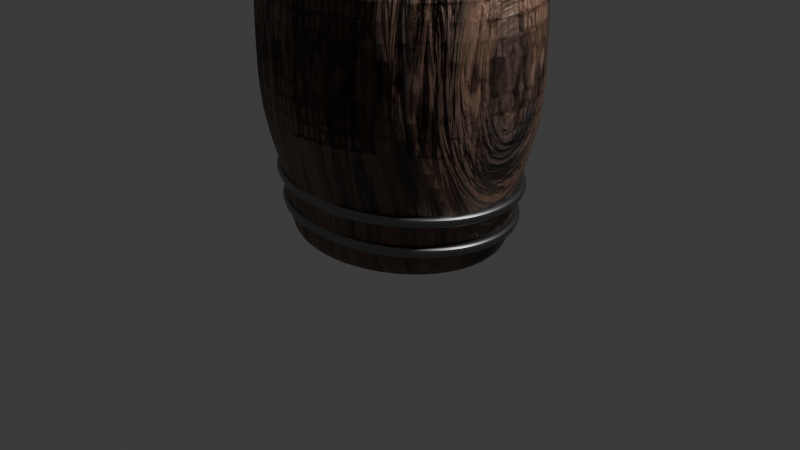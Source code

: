 # Source: Barrels.blend  (saved by Blender 4.2.66; exported with 4.5.12 LTS)
import bpy
from mathutils import Matrix  # noqa: F401  (used for matrix-valued properties, if any)

bpy.ops.wm.read_factory_settings(use_empty=True)
scene = bpy.context.scene
scene.name = 'Scene'

# ---- collections
col_collection = bpy.data.collections.new('Collection'); scene.collection.children.link(col_collection)

# ---- materials (node trees are filled in below, after node groups)
mat_material_002 = bpy.data.materials.new('Material.002')
mat_material_003 = bpy.data.materials.new('Material.003')

# ---- node groups
ng_smooth_by_angle = bpy.data.node_groups.new('Smooth by Angle', 'GeometryNodeTree')
_s = ng_smooth_by_angle.interface.new_socket(name='Mesh', in_out='OUTPUT', socket_type='NodeSocketGeometry')
_s = ng_smooth_by_angle.interface.new_socket(name='Mesh', in_out='INPUT', socket_type='NodeSocketGeometry')
_s = ng_smooth_by_angle.interface.new_socket(name='Angle', in_out='INPUT', socket_type='NodeSocketFloat')
_s.subtype = 'ANGLE'
_s.default_value = 0.5236
_s.min_value = 0.0
_s.max_value = 3.142
_s.description = 'Maximum face angle for smooth edges'
_s = ng_smooth_by_angle.interface.new_socket(name='Ignore Sharpness', in_out='INPUT', socket_type='NodeSocketBool')
_s.force_non_field = True
ng_smooth_by_angle.description = 'Set the sharpness of mesh edges based on the angle between the neighboring faces'
ng_smooth_by_angle.is_modifier = True
_N = ng_smooth_by_angle.nodes; _L = ng_smooth_by_angle.links
n0 = _N.new('GeometryNodeSetShadeSmooth'); n0.name = 'Set Shade Smooth'; n0.location = (120, -80)
n0.domain = 'EDGE'
n1 = _N.new('GeometryNodeSetShadeSmooth'); n1.name = 'Set Shade Smooth.001'; n1.location = (300, -80)
n2 = _N.new('NodeGroupOutput'); n2.name = 'Group Output'; n2.location = (480, -80)
n3 = _N.new('GeometryNodeInputMeshEdgeAngle'); n3.name = 'Edge Angle'; n3.location = (-440, -240)
n4 = _N.new('NodeGroupInput'); n4.name = 'Group Input'; n4.location = (-80, -80)
n5 = _N.new('GeometryNodeInputEdgeSmooth'); n5.name = 'Is Edge Smooth'; n5.location = (-260, -120)
n6 = _N.new('GeometryNodeInputShadeSmooth'); n6.name = 'Is Shade Smooth'; n6.location = (-440, -397)
n7 = _N.new('FunctionNodeCompare'); n7.name = 'Compare'; n7.location = (-260, -260)
n7.operation = 'LESS_EQUAL'
n7.inputs[6].default_value = (0.0, 0.0, 0.0, 0.0)
n7.inputs[7].default_value = (0.0, 0.0, 0.0, 0.0)
n8 = _N.new('FunctionNodeBooleanMath'); n8.name = 'Boolean Math.001'; n8.location = (-80, -260)
n9 = _N.new('NodeGroupInput'); n9.name = 'Group Input.001'; n9.location = (-440, -329)
n10 = _N.new('NodeGroupInput'); n10.name = 'Group Input.002'; n10.location = (-259, -189)
n11 = _N.new('FunctionNodeBooleanMath'); n11.name = 'Boolean Math'; n11.location = (-80, -149)
n11.operation = 'OR'
n12 = _N.new('FunctionNodeBooleanMath'); n12.name = 'Boolean Math.002'; n12.location = (-260, -380)
n12.operation = 'OR'
n13 = _N.new('NodeGroupInput'); n13.name = 'Group Input.003'; n13.location = (-440, -460)
_L.new(n3.outputs[0], n7.inputs[0])
_L.new(n1.outputs[0], n2.inputs[0])
_L.new(n9.outputs[1], n7.inputs[1])
_L.new(n7.outputs[0], n8.inputs[0])
_L.new(n4.outputs[0], n0.inputs[0])
_L.new(n0.outputs[0], n1.inputs[0])
_L.new(n8.outputs[0], n0.inputs[2])
_L.new(n10.outputs[2], n11.inputs[1])
_L.new(n5.outputs[0], n11.inputs[0])
_L.new(n11.outputs[0], n0.inputs[1])
_L.new(n13.outputs[2], n12.inputs[1])
_L.new(n6.outputs[0], n12.inputs[0])
_L.new(n12.outputs[0], n8.inputs[1])
n2.is_active_output = True

# ---- material node trees
mat_material_002.use_nodes = True; mat_material_002.node_tree.nodes.clear()
_N = mat_material_002.node_tree.nodes; _L = mat_material_002.node_tree.links
n0 = _N.new('ShaderNodeBsdfPrincipled'); n0.name = 'Principled BSDF'; n0.location = (10, 300)
n0.inputs[2].default_value = 0.45
n1 = _N.new('ShaderNodeOutputMaterial'); n1.name = 'Material Output'; n1.location = (300, 300)
n2 = _N.new('ShaderNodeValToRGB'); n2.name = 'Color Ramp'; n2.location = (-317, 368)
while len(n2.color_ramp.elements) > 1: n2.color_ramp.elements.remove(n2.color_ramp.elements[-1])
n2.color_ramp.elements[0].position = 0.4205; n2.color_ramp.elements[0].color = (0.231, 0.1341, 0.09235, 1.0)
_e = n2.color_ramp.elements.new(0.7045); _e.color = (0.03157, 0.03157, 0.03157, 1.0)
_e = n2.color_ramp.elements.new(0.8273); _e.color = (0.4138, 0.2201, 0.1365, 1.0)
n3 = _N.new('ShaderNodeBump'); n3.name = 'Bump'; n3.location = (-239, 58)
n3.inputs[0].default_value = 0.5
n3.inputs[1].default_value = 1.0
n3.inputs[2].default_value = 1.0
n4 = _N.new('ShaderNodeTexNoise'); n4.name = 'Noise Texture'; n4.location = (-611, 331)
n4.inputs[2].default_value = 1.5
n4.inputs[3].default_value = 15.0
n4.inputs[8].default_value = 0.7
n5 = _N.new('ShaderNodeMapping'); n5.name = 'Mapping'; n5.location = (-847, 326)
n5.inputs[3].default_value = (8.0, 0.6, 1.0)
n6 = _N.new('ShaderNodeTexCoord'); n6.name = 'Texture Coordinate'; n6.location = (-1095, 289)
_L.new(n0.outputs[0], n1.inputs[0])
_L.new(n6.outputs[3], n5.inputs[0])
_L.new(n5.outputs[0], n4.inputs[0])
_L.new(n4.outputs[0], n2.inputs[0])
_L.new(n4.outputs[0], n3.inputs[3])
_L.new(n2.outputs[0], n0.inputs[0])
_L.new(n3.outputs[0], n0.inputs[5])
n1.is_active_output = True
mat_material_003.use_nodes = True; mat_material_003.node_tree.nodes.clear()
_N = mat_material_003.node_tree.nodes; _L = mat_material_003.node_tree.links
n0 = _N.new('ShaderNodeBsdfPrincipled'); n0.name = 'Principled BSDF'; n0.location = (-224, 500)
n0.inputs[0].default_value = (0.2449, 0.2449, 0.2449, 1.0)
n0.inputs[1].default_value = 1.0
n0.inputs[2].default_value = 0.4
n1 = _N.new('ShaderNodeOutputMaterial'); n1.name = 'Material Output'; n1.location = (66, 500)
n2 = _N.new('ShaderNodeTexNoise'); n2.name = 'Noise Texture'; n2.location = (-845, 531)
n2.inputs[2].default_value = 1.5
n2.inputs[3].default_value = 15.0
n2.inputs[4].default_value = 0.25
n2.inputs[8].default_value = 0.7
n3 = _N.new('ShaderNodeMapping'); n3.name = 'Mapping'; n3.location = (-1082, 526)
n3.inputs[3].default_value = (9.6, 1.0, 1.0)
n4 = _N.new('ShaderNodeTexCoord'); n4.name = 'Texture Coordinate'; n4.location = (-1329, 489)
_L.new(n0.outputs[0], n1.inputs[0])
_L.new(n4.outputs[3], n3.inputs[0])
_L.new(n3.outputs[0], n2.inputs[0])
n1.is_active_output = True

# ---- world
world_world = bpy.data.worlds.new('World'); scene.world = world_world
world_world.use_nodes = True; world_world.node_tree.nodes.clear()
_N = world_world.node_tree.nodes; _L = world_world.node_tree.links
n0 = _N.new('ShaderNodeOutputWorld'); n0.name = 'World Output'; n0.location = (300, 300)
n1 = _N.new('ShaderNodeBackground'); n1.name = 'Background'; n1.location = (10, 300)
n1.inputs[0].default_value = (0.05088, 0.05088, 0.05088, 1.0)
_L.new(n1.outputs[0], n0.inputs[0])
n0.is_active_output = True
world_world.color = (0.05088, 0.05088, 0.05088)
world_world.sun_shadow_jitter_overblur = 0.0

# ---- cameras
cam_camera = bpy.data.cameras.new('Camera')
cam_camera.clip_end = 100.0
cam_camera.ortho_scale = 7.314

# ---- lights
light_light = bpy.data.lights.new('Light', 'POINT')
light_light.energy = 1000.0
light_light.shadow_soft_size = 0.1

# ---- meshes
me_cylinder = bpy.data.meshes.new('Cylinder')
me_cylinder.from_pydata([(0.0, 1.0, 1.0), (0.1951, 0.9808, 1.0), (0.3827, 0.9239, 1.0), (0.5556, 0.8315, 1.0), (0.7071, 0.7071, 1.0), (0.8315, 0.5556, 1.0), (0.9239, 0.3827, 1.0), (0.9808, 0.1951, 1.0), (1.0, 0.0, 1.0), (0.9808, -0.1951, 1.0), (0.9239, -0.3827, 1.0), (0.8315, -0.5556, 1.0), (0.7071, -0.7071, 1.0), (0.5556, -0.8315, 1.0), (0.3827, -0.9239, 1.0), (0.1951, -0.9808, 1.0), (0.0, -1.0, 1.0), (-0.1951, -0.9808, 1.0), (-0.3827, -0.9239, 1.0), (-0.5556, -0.8315, 1.0), (-0.7071, -0.7071, 1.0), (-0.8315, -0.5556, 1.0), (-0.9239, -0.3827, 1.0), (-0.9808, -0.1951, 1.0), (-1.0, 0.0, 1.0), (-0.9808, 0.1951, 1.0), (-0.9239, 0.3827, 1.0), (-0.8315, 0.5556, 1.0), (-0.7071, 0.7071, 1.0), (-0.5556, 0.8315, 1.0), (-0.3827, 0.9239, 1.0), (-0.1951, 0.9808, 1.0), (6.232e-10, 1.268, 0.3426), (0.2474, 1.244, 0.3426), (0.4854, 1.172, 0.3426), (0.7047, 1.055, 0.3426), (0.8969, 0.8969, 0.3426), (1.055, 0.7047, 0.3426), (1.172, 0.4854, 0.3426), (1.244, 0.2474, 0.3426), (1.268, 1.399e-10, 0.3426), (1.244, -0.2474, 0.3426), (1.172, -0.4854, 0.3426), (1.055, -0.7047, 0.3426), (0.8969, -0.8969, 0.3426), (0.7047, -1.055, 0.3426), (0.4854, -1.172, 0.3426), (0.2474, -1.244, 0.3426), (6.232e-10, -1.268, 0.3426), (-0.2474, -1.244, 0.3426), (-0.4854, -1.172, 0.3426), (-0.7047, -1.055, 0.3426), (-0.8969, -0.8969, 0.3426), (-1.055, -0.7047, 0.3426), (-1.172, -0.4854, 0.3426), (-1.244, -0.2474, 0.3426), (-1.268, 1.399e-10, 0.3426), (-1.244, 0.2474, 0.3426), (-1.172, 0.4854, 0.3426), (-1.055, 0.7047, 0.3426), (-0.8969, 0.8969, 0.3426), (-0.7047, 1.055, 0.3426), (-0.4854, 1.172, 0.3426), (-0.2474, 1.244, 0.3426), (6.232e-10, 1.268, -0.006284), (0.2474, 1.244, -0.006284), (0.4854, 1.172, -0.006284), (0.7047, 1.055, -0.006284), (0.8969, 0.8969, -0.006284), (1.055, 0.7047, -0.006284), (1.172, 0.4854, -0.006284), (1.244, 0.2474, -0.006284), (1.268, 1.399e-10, -0.006284), (1.244, -0.2474, -0.006284), (1.172, -0.4854, -0.006284), (1.055, -0.7047, -0.006284), (0.8969, -0.8969, -0.006284), (0.7047, -1.055, -0.006284), (0.4854, -1.172, -0.006284), (0.2474, -1.244, -0.006284), (6.232e-10, -1.268, -0.006284), (-0.2474, -1.244, -0.006284), (-0.4854, -1.172, -0.006284), (-0.7047, -1.055, -0.006284), (-0.8969, -0.8969, -0.006284), (-1.055, -0.7047, -0.006284), (-1.172, -0.4854, -0.006284), (-1.244, -0.2474, -0.006284), (-1.268, 1.399e-10, -0.006284), (-1.244, 0.2474, -0.006284), (-1.172, 0.4854, -0.006284), (-1.055, 0.7047, -0.006284), (-0.8969, 0.8969, -0.006284), (-0.7047, 1.055, -0.006284), (-0.4854, 1.172, -0.006284), (-0.2474, 1.244, -0.006284), (3.172e-10, 1.033, 0.8769), (4.647e-10, 1.048, 0.8197), (0.2045, 1.028, 0.8197), (0.2015, 1.013, 0.8769), (0.4012, 0.9686, 0.8197), (0.3953, 0.9544, 0.8769), (0.5825, 0.8717, 0.8197), (0.5739, 0.8589, 0.8769), (0.7413, 0.7413, 0.8197), (0.7305, 0.7305, 0.8769), (0.8717, 0.5825, 0.8197), (0.8589, 0.5739, 0.8769), (0.9686, 0.4012, 0.8197), (0.9544, 0.3953, 0.8769), (1.028, 0.2045, 0.8197), (1.013, 0.2015, 0.8769), (1.048, 0.0, 0.8197), (1.033, 0.0, 0.8769), (1.028, -0.2045, 0.8197), (1.013, -0.2015, 0.8769), (0.9686, -0.4012, 0.8197), (0.9544, -0.3953, 0.8769), (0.8717, -0.5825, 0.8197), (0.8589, -0.5739, 0.8769), (0.7413, -0.7413, 0.8197), (0.7305, -0.7305, 0.8769), (0.5825, -0.8717, 0.8197), (0.5739, -0.8589, 0.8769), (0.4012, -0.9686, 0.8197), (0.3953, -0.9544, 0.8769), (0.2045, -1.028, 0.8197), (0.2015, -1.013, 0.8769), (4.647e-10, -1.048, 0.8197), (3.172e-10, -1.033, 0.8769), (-0.2045, -1.028, 0.8197), (-0.2015, -1.013, 0.8769), (-0.4012, -0.9686, 0.8197), (-0.3953, -0.9544, 0.8769), (-0.5825, -0.8717, 0.8197), (-0.5739, -0.8589, 0.8769), (-0.7413, -0.7413, 0.8197), (-0.7305, -0.7305, 0.8769), (-0.8717, -0.5825, 0.8197), (-0.8589, -0.5739, 0.8769), (-0.9686, -0.4012, 0.8197), (-0.9544, -0.3953, 0.8769), (-1.028, -0.2045, 0.8197), (-1.013, -0.2015, 0.8769), (-1.048, 0.0, 0.8197), (-1.033, 0.0, 0.8769), (-1.028, 0.2045, 0.8197), (-1.013, 0.2015, 0.8769), (-0.9686, 0.4012, 0.8197), (-0.9544, 0.3953, 0.8769), (-0.8717, 0.5825, 0.8197), (-0.8589, 0.5739, 0.8769), (-0.7413, 0.7413, 0.8197), (-0.7305, 0.7305, 0.8769), (-0.5825, 0.8717, 0.8197), (-0.5739, 0.8589, 0.8769), (-0.4012, 0.9686, 0.8197), (-0.3953, 0.9544, 0.8769), (-0.2045, 1.028, 0.8197), (-0.2015, 1.013, 0.8769), (0.2101, 1.056, 0.714), (0.2131, 1.071, 0.6568), (0.4121, 0.9948, 0.714), (0.4179, 1.009, 0.6568), (0.5982, 0.8953, 0.714), (0.6067, 0.9081, 0.6568), (0.7614, 0.7614, 0.714), (0.7722, 0.7722, 0.6568), (0.8953, 0.5982, 0.714), (0.9081, 0.6067, 0.6568), (0.9948, 0.4121, 0.714), (1.009, 0.4179, 0.6568), (1.056, 0.2101, 0.714), (1.071, 0.2131, 0.6568), (1.077, 0.0, 0.714), (1.092, 0.0, 0.6568), (1.056, -0.2101, 0.714), (1.071, -0.2131, 0.6568), (0.9948, -0.4121, 0.714), (1.009, -0.4179, 0.6568), (0.8953, -0.5982, 0.714), (0.9081, -0.6067, 0.6568), (0.7614, -0.7614, 0.714), (0.7722, -0.7722, 0.6568), (0.5982, -0.8953, 0.714), (0.6067, -0.9081, 0.6568), (0.4121, -0.9948, 0.714), (0.4179, -1.009, 0.6568), (0.2101, -1.056, 0.714), (0.2131, -1.071, 0.6568), (7.372e-10, -1.077, 0.714), (8.847e-10, -1.092, 0.6568), (-0.2101, -1.056, 0.714), (-0.2131, -1.071, 0.6568), (-0.4121, -0.9948, 0.714), (-0.4179, -1.009, 0.6568), (-0.5982, -0.8953, 0.714), (-0.6067, -0.9081, 0.6568), (-0.7614, -0.7614, 0.714), (-0.7722, -0.7722, 0.6568), (-0.8953, -0.5982, 0.714), (-0.9081, -0.6067, 0.6568), (-0.9948, -0.4121, 0.714), (-1.009, -0.4179, 0.6568), (-1.056, -0.2101, 0.714), (-1.071, -0.2131, 0.6568), (-1.077, 0.0, 0.714), (-1.092, 0.0, 0.6568), (-1.056, 0.2101, 0.714), (-1.071, 0.2131, 0.6568), (-0.9948, 0.4121, 0.714), (-1.009, 0.4179, 0.6568), (-0.8953, 0.5982, 0.714), (-0.9081, 0.6067, 0.6568), (-0.7614, 0.7614, 0.714), (-0.7722, 0.7722, 0.6568), (-0.5982, 0.8953, 0.714), (-0.6067, 0.9081, 0.6568), (-0.4121, 0.9948, 0.714), (-0.4179, 1.009, 0.6568), (-0.2101, 1.056, 0.714), (-0.2131, 1.071, 0.6568), (8.847e-10, 1.092, 0.6568), (7.372e-10, 1.077, 0.714), (-0.2872, 1.028, 0.8197), (-0.2842, 1.013, 0.8769), (-0.08268, 1.033, 0.8769), (-0.08268, 1.048, 0.8197), (-0.478, 0.9544, 0.8769), (-0.08268, -1.048, 0.8197), (-0.08268, -1.033, 0.8769), (0.1218, -1.028, 0.8197), (0.1189, -1.013, 0.8769), (0.3185, -0.9686, 0.8197), (0.3126, -0.9544, 0.8769), (0.4998, -0.8717, 0.8197), (0.4912, -0.8589, 0.8769), (0.6586, -0.7413, 0.8197), (0.6478, -0.7305, 0.8769), (0.789, -0.5825, 0.8197), (0.7763, -0.5739, 0.8769), (0.8859, -0.4012, 0.8197), (0.8717, -0.3953, 0.8769), (0.9456, -0.2045, 0.8197), (0.9305, -0.2015, 0.8769), (0.9657, 0.0, 0.8197), (0.9504, 0.0, 0.8769), (0.9456, 0.2045, 0.8197), (0.9305, 0.2015, 0.8769), (0.8859, 0.4012, 0.8197), (0.8717, 0.3953, 0.8769), (0.789, 0.5825, 0.8197), (0.7763, 0.5739, 0.8769), (0.6586, 0.7413, 0.8197), (0.6478, 0.7305, 0.8769), (0.4998, 0.8717, 0.8197), (0.4912, 0.8589, 0.8769), (0.3185, 0.9686, 0.8197), (0.3126, 0.9544, 0.8769), (0.1218, 1.028, 0.8197), (0.1189, 1.013, 0.8769), (-0.08268, 1.092, 0.6568), (-0.08268, 1.077, 0.714), (0.1274, 1.056, 0.714), (0.1304, 1.071, 0.6568), (0.3294, 0.9948, 0.714), (0.3353, 1.009, 0.6568), (0.5155, 0.8953, 0.714), (0.5241, 0.9081, 0.6568), (0.6787, 0.7614, 0.714), (0.6896, 0.7722, 0.6568), (0.8126, 0.5982, 0.714), (0.8254, 0.6067, 0.6568), (0.9121, 0.4121, 0.714), (0.9263, 0.4179, 0.6568), (0.9734, 0.2101, 0.714), (0.9885, 0.2131, 0.6568), (0.9941, 0.0, 0.714), (1.009, 0.0, 0.6568), (0.9734, -0.2101, 0.714), (0.9885, -0.2131, 0.6568), (0.9121, -0.4121, 0.714), (0.9263, -0.4179, 0.6568), (0.8126, -0.5982, 0.714), (0.8254, -0.6067, 0.6568), (0.6787, -0.7614, 0.714), (0.6896, -0.7722, 0.6568), (0.5155, -0.8953, 0.714), (0.5241, -0.9081, 0.6568), (0.3294, -0.9948, 0.714), (0.3353, -1.009, 0.6568), (0.1274, -1.056, 0.714), (0.1304, -1.071, 0.6568), (-0.08268, -1.077, 0.714), (-0.08268, -1.092, 0.6568), (-0.2927, -1.056, 0.714), (-0.2957, -1.071, 0.6568), (-0.2927, 1.056, 0.714), (-0.2957, 1.071, 0.6568), (0.1721, 0.8651, 1.0), (-2.266e-09, 0.882, 1.0), (0.3375, 0.8149, 1.0), (0.49, 0.7334, 1.0), (0.6237, 0.6237, 1.0), (0.7334, 0.49, 1.0), (0.8149, 0.3375, 1.0), (0.8651, 0.1721, 1.0), (0.882, 1.758e-09, 1.0), (0.8651, -0.1721, 1.0), (0.8149, -0.3375, 1.0), (0.7334, -0.49, 1.0), (0.6237, -0.6237, 1.0), (0.49, -0.7334, 1.0), (0.3375, -0.8149, 1.0), (0.1721, -0.8651, 1.0), (-2.266e-09, -0.882, 1.0), (-0.1721, -0.8651, 1.0), (-0.3375, -0.8149, 1.0), (-0.49, -0.7334, 1.0), (-0.6237, -0.6237, 1.0), (-0.7334, -0.49, 1.0), (-0.8149, -0.3375, 1.0), (-0.8651, -0.1721, 1.0), (-0.882, 1.758e-09, 1.0), (-0.8651, 0.1721, 1.0), (-0.8149, 0.3375, 1.0), (-0.7334, 0.49, 1.0), (-0.6237, 0.6237, 1.0), (-0.49, 0.7334, 1.0), (-0.3375, 0.8149, 1.0), (-0.1721, 0.8651, 1.0), (0.1721, 0.8651, 1.0), (-2.266e-09, 0.882, 1.0), (0.3375, 0.8149, 1.0), (0.49, 0.7334, 1.0), (0.6237, 0.6237, 1.0), (0.7334, 0.49, 1.0), (0.8149, 0.3375, 1.0), (0.8651, 0.1721, 1.0), (0.882, 1.758e-09, 1.0), (0.8651, -0.1721, 1.0), (0.8149, -0.3375, 1.0), (0.7334, -0.49, 1.0), (0.6237, -0.6237, 1.0), (0.49, -0.7334, 1.0), (0.3375, -0.8149, 1.0), (0.1721, -0.8651, 1.0), (-2.266e-09, -0.882, 1.0), (-0.1721, -0.8651, 1.0), (-0.3375, -0.8149, 1.0), (-0.49, -0.7334, 1.0), (-0.6237, -0.6237, 1.0), (-0.7334, -0.49, 1.0), (-0.8149, -0.3375, 1.0), (-0.8651, -0.1721, 1.0), (-0.882, 1.758e-09, 1.0), (-0.8651, 0.1721, 1.0), (-0.8149, 0.3375, 1.0), (-0.7334, 0.49, 1.0), (-0.6237, 0.6237, 1.0), (-0.49, 0.7334, 1.0), (-0.3375, 0.8149, 1.0), (-0.1721, 0.8651, 1.0), (0.1721, 0.8651, 0.9197), (-2.266e-09, 0.882, 0.9197), (0.3375, 0.8149, 0.9197), (0.49, 0.7334, 0.9197), (0.6237, 0.6237, 0.9197), (0.7334, 0.49, 0.9197), (0.8149, 0.3375, 0.9197), (0.8651, 0.1721, 0.9197), (0.882, 1.758e-09, 0.9197), (0.8651, -0.1721, 0.9197), (0.8149, -0.3375, 0.9197), (0.7334, -0.49, 0.9197), (0.6237, -0.6237, 0.9197), (0.49, -0.7334, 0.9197), (0.3375, -0.8149, 0.9197), (0.1721, -0.8651, 0.9197), (-2.266e-09, -0.882, 0.9197), (-0.1721, -0.8651, 0.9197), (-0.3375, -0.8149, 0.9197), (-0.49, -0.7334, 0.9197), (-0.6237, -0.6237, 0.9197), (-0.7334, -0.49, 0.9197), (-0.8149, -0.3375, 0.9197), (-0.8651, -0.1721, 0.9197), (-0.882, 1.758e-09, 0.9197), (-0.8651, 0.1721, 0.9197), (-0.8149, 0.3375, 0.9197), (-0.7334, 0.49, 0.9197), (-0.6237, 0.6237, 0.9197), (-0.49, 0.7334, 0.9197), (-0.3375, 0.8149, 0.9197), (-0.1721, 0.8651, 0.9197), (0.154, 0.7742, 0.9197), (-2.868e-09, 0.7894, 0.9197), (0.3021, 0.7293, 0.9197), (0.4386, 0.6563, 0.9197), (0.5582, 0.5582, 0.9197), (0.6563, 0.4386, 0.9197), (0.7293, 0.3021, 0.9197), (0.7742, 0.154, 0.9197), (0.7894, 1.182e-09, 0.9197), (0.7742, -0.154, 0.9197), (0.7293, -0.3021, 0.9197), (0.6563, -0.4386, 0.9197), (0.5582, -0.5582, 0.9197), (0.4386, -0.6563, 0.9197), (0.3021, -0.7293, 0.9197), (0.154, -0.7742, 0.9197), (-2.868e-09, -0.7894, 0.9197), (-0.154, -0.7742, 0.9197), (-0.3021, -0.7293, 0.9197), (-0.4386, -0.6563, 0.9197), (-0.5582, -0.5582, 0.9197), (-0.6563, -0.4386, 0.9197), (-0.7293, -0.3021, 0.9197), (-0.7742, -0.154, 0.9197), (-0.7894, 1.182e-09, 0.9197), (-0.7742, 0.154, 0.9197), (-0.7293, 0.3021, 0.9197), (-0.6563, 0.4386, 0.9197), (-0.5582, 0.5582, 0.9197), (-0.4386, 0.6563, 0.9197), (-0.3021, 0.7293, 0.9197), (-0.154, 0.7742, 0.9197)], [], [(220, 158, 97, 223), (160, 98, 100, 162), (162, 100, 102, 164), (164, 102, 104, 166), (166, 104, 106, 168), (168, 106, 108, 170), (170, 108, 110, 172), (172, 110, 112, 174), (174, 112, 114, 176), (176, 114, 116, 178), (178, 116, 118, 180), (180, 118, 120, 182), (182, 120, 122, 184), (184, 122, 124, 186), (186, 124, 126, 188), (188, 126, 128, 190), (190, 128, 130, 192), (192, 130, 132, 194), (194, 132, 134, 196), (196, 134, 136, 198), (198, 136, 138, 200), (200, 138, 140, 202), (202, 140, 142, 204), (204, 142, 144, 206), (206, 144, 146, 208), (208, 146, 148, 210), (210, 148, 150, 212), (212, 150, 152, 214), (214, 152, 154, 216), (216, 154, 156, 218), (21, 20, 319, 320), (218, 156, 158, 220), (223, 97, 98, 160), (95, 63, 32, 64), (94, 62, 63, 95), (93, 61, 62, 94), (92, 60, 61, 93), (91, 59, 60, 92), (90, 58, 59, 91), (89, 57, 58, 90), (88, 56, 57, 89), (87, 55, 56, 88), (86, 54, 55, 87), (85, 53, 54, 86), (84, 52, 53, 85), (83, 51, 52, 84), (82, 50, 51, 83), (81, 49, 50, 82), (80, 48, 49, 81), (79, 47, 48, 80), (78, 46, 47, 79), (77, 45, 46, 78), (76, 44, 45, 77), (75, 43, 44, 76), (74, 42, 43, 75), (73, 41, 42, 74), (72, 40, 41, 73), (71, 39, 40, 72), (70, 38, 39, 71), (69, 37, 38, 70), (68, 36, 37, 69), (67, 35, 36, 68), (66, 34, 35, 67), (65, 33, 34, 66), (64, 32, 33, 65), (99, 1, 2, 101), (33, 161, 163, 34), (157, 30, 31, 159), (155, 29, 30, 157), (153, 28, 29, 155), (151, 27, 28, 153), (149, 26, 27, 151), (147, 25, 26, 149), (145, 24, 25, 147), (143, 23, 24, 145), (141, 22, 23, 143), (139, 21, 22, 141), (137, 20, 21, 139), (135, 19, 20, 137), (133, 18, 19, 135), (131, 17, 18, 133), (129, 16, 17, 131), (127, 15, 16, 129), (125, 14, 15, 127), (123, 13, 14, 125), (121, 12, 13, 123), (119, 11, 12, 121), (117, 10, 11, 119), (115, 9, 10, 117), (113, 8, 9, 115), (111, 7, 8, 113), (109, 6, 7, 111), (107, 5, 6, 109), (105, 4, 5, 107), (103, 3, 4, 105), (101, 2, 3, 103), (96, 0, 1, 99), (34, 163, 165, 35), (32, 222, 161, 33), (35, 165, 167, 36), (36, 167, 169, 37), (37, 169, 171, 38), (38, 171, 173, 39), (39, 173, 175, 40), (40, 175, 177, 41), (41, 177, 179, 42), (42, 179, 181, 43), (43, 181, 183, 44), (44, 183, 185, 45), (45, 185, 187, 46), (46, 187, 189, 47), (47, 189, 191, 48), (48, 191, 193, 49), (49, 193, 195, 50), (50, 195, 197, 51), (51, 197, 199, 52), (52, 199, 201, 53), (53, 201, 203, 54), (54, 203, 205, 55), (55, 205, 207, 56), (56, 207, 209, 57), (57, 209, 211, 58), (58, 211, 213, 59), (59, 213, 215, 60), (60, 215, 217, 61), (61, 217, 219, 62), (62, 219, 221, 63), (63, 221, 222, 32), (185, 183, 286, 288), (105, 107, 252, 254), (182, 184, 287, 285), (108, 106, 251, 249), (183, 181, 284, 286), (107, 109, 250, 252), (180, 182, 285, 283), (110, 108, 249, 247), (181, 179, 282, 284), (109, 111, 248, 250), (178, 180, 283, 281), (112, 110, 247, 245), (179, 177, 280, 282), (111, 113, 246, 248), (176, 178, 281, 279), (114, 112, 245, 243), (177, 175, 278, 280), (113, 115, 244, 246), (174, 176, 279, 277), (116, 114, 243, 241), (175, 173, 276, 278), (115, 117, 242, 244), (172, 174, 277, 275), (118, 116, 241, 239), (173, 171, 274, 276), (117, 119, 240, 242), (170, 172, 275, 273), (120, 118, 239, 237), (171, 169, 272, 274), (119, 121, 238, 240), (168, 170, 273, 271), (122, 120, 237, 235), (159, 31, 0, 96), (234, 232, 231, 233), (236, 234, 233, 235), (238, 236, 235, 237), (240, 238, 237, 239), (242, 240, 239, 241), (244, 242, 241, 243), (246, 244, 243, 245), (248, 246, 245, 247), (250, 248, 247, 249), (252, 250, 249, 251), (254, 252, 251, 253), (256, 254, 253, 255), (258, 256, 255, 257), (260, 258, 257, 259), (263, 265, 266, 264), (265, 267, 268, 266), (267, 269, 270, 268), (269, 271, 272, 270), (271, 273, 274, 272), (273, 275, 276, 274), (275, 277, 278, 276), (277, 279, 280, 278), (279, 281, 282, 280), (281, 283, 284, 282), (283, 285, 286, 284), (285, 287, 288, 286), (287, 289, 290, 288), (289, 291, 292, 290), (106, 104, 253, 251), (184, 186, 289, 287), (103, 105, 254, 256), (187, 185, 288, 290), (104, 102, 255, 253), (220, 223, 262, 297), (186, 188, 291, 289), (222, 221, 298, 261), (101, 103, 256, 258), (189, 187, 290, 292), (102, 100, 257, 255), (188, 190, 293, 291), (99, 101, 258, 260), (191, 189, 292, 294), (100, 98, 259, 257), (190, 192, 295, 293), (96, 99, 260, 226), (98, 97, 227, 259), (193, 191, 294, 296), (223, 160, 263, 262), (161, 222, 261, 264), (160, 162, 265, 263), (127, 129, 230, 232), (163, 161, 264, 266), (128, 126, 231, 229), (162, 164, 267, 265), (159, 96, 226, 225), (125, 127, 232, 234), (165, 163, 266, 268), (126, 124, 233, 231), (97, 158, 224, 227), (164, 166, 269, 267), (123, 125, 234, 236), (157, 159, 225, 228), (167, 165, 268, 270), (124, 122, 235, 233), (166, 168, 271, 269), (121, 123, 236, 238), (169, 167, 270, 272), (318, 317, 349, 350), (8, 7, 306, 307), (22, 21, 320, 321), (9, 8, 307, 308), (23, 22, 321, 322), (10, 9, 308, 309), (24, 23, 322, 323), (11, 10, 309, 310), (25, 24, 323, 324), (12, 11, 310, 311), (26, 25, 324, 325), (13, 12, 311, 312), (27, 26, 325, 326), (14, 13, 312, 313), (1, 0, 300, 299), (28, 27, 326, 327), (15, 14, 313, 314), (2, 1, 299, 301), (29, 28, 327, 328), (16, 15, 314, 315), (3, 2, 301, 302), (30, 29, 328, 329), (17, 16, 315, 316), (4, 3, 302, 303), (31, 30, 329, 330), (18, 17, 316, 317), (5, 4, 303, 304), (0, 31, 330, 300), (19, 18, 317, 318), (6, 5, 304, 305), (20, 19, 318, 319), (7, 6, 305, 306), (353, 352, 384, 385), (305, 304, 336, 337), (319, 318, 350, 351), (306, 305, 337, 338), (320, 319, 351, 352), (307, 306, 338, 339), (321, 320, 352, 353), (308, 307, 339, 340), (322, 321, 353, 354), (309, 308, 340, 341), (323, 322, 354, 355), (310, 309, 341, 342), (324, 323, 355, 356), (311, 310, 342, 343), (325, 324, 356, 357), (312, 311, 343, 344), (326, 325, 357, 358), (313, 312, 344, 345), (299, 300, 332, 331), (327, 326, 358, 359), (314, 313, 345, 346), (301, 299, 331, 333), (328, 327, 359, 360), (315, 314, 346, 347), (302, 301, 333, 334), (329, 328, 360, 361), (316, 315, 347, 348), (303, 302, 334, 335), (330, 329, 361, 362), (317, 316, 348, 349), (304, 303, 335, 336), (300, 330, 362, 332), (388, 387, 419, 420), (340, 339, 371, 372), (354, 353, 385, 386), (341, 340, 372, 373), (355, 354, 386, 387), (342, 341, 373, 374), (356, 355, 387, 388), (343, 342, 374, 375), (357, 356, 388, 389), (344, 343, 375, 376), (358, 357, 389, 390), (345, 344, 376, 377), (331, 332, 364, 363), (359, 358, 390, 391), (346, 345, 377, 378), (333, 331, 363, 365), (360, 359, 391, 392), (347, 346, 378, 379), (334, 333, 365, 366), (361, 360, 392, 393), (348, 347, 379, 380), (335, 334, 366, 367), (362, 361, 393, 394), (349, 348, 380, 381), (336, 335, 367, 368), (332, 362, 394, 364), (350, 349, 381, 382), (337, 336, 368, 369), (351, 350, 382, 383), (338, 337, 369, 370), (352, 351, 383, 384), (339, 338, 370, 371), (395, 396, 426, 425, 424, 423, 422, 421, 420, 419, 418, 417, 416, 415, 414, 413, 412, 411, 410, 409, 408, 407, 406, 405, 404, 403, 402, 401, 400, 399, 398, 397), (375, 374, 406, 407), (389, 388, 420, 421), (376, 375, 407, 408), (390, 389, 421, 422), (377, 376, 408, 409), (363, 364, 396, 395), (391, 390, 422, 423), (378, 377, 409, 410), (365, 363, 395, 397), (392, 391, 423, 424), (379, 378, 410, 411), (366, 365, 397, 398), (393, 392, 424, 425), (380, 379, 411, 412), (367, 366, 398, 399), (394, 393, 425, 426), (381, 380, 412, 413), (368, 367, 399, 400), (364, 394, 426, 396), (382, 381, 413, 414), (369, 368, 400, 401), (383, 382, 414, 415), (370, 369, 401, 402), (384, 383, 415, 416), (371, 370, 402, 403), (385, 384, 416, 417), (372, 371, 403, 404), (386, 385, 417, 418), (373, 372, 404, 405), (387, 386, 418, 419), (374, 373, 405, 406)])
_uv = me_cylinder.uv_layers.new(name='UVMap')
_uv.uv.foreach_set('vector', [0.03125, 0.9232, 0.03125, 0.9516, 0.0, 0.9516, 0.0, 0.9232, 0.9688, 0.9232, 0.9688, 0.9516, 0.9375, 0.9516, 0.9375, 0.9232, 0.9375, 0.9232, 0.9375, 0.9516, 0.9062, 0.9516, 0.9062, 0.9232, 0.9062, 0.9232, 0.9062, 0.9516, 0.875, 0.9516, 0.875, 0.9232, 0.875, 0.9232, 0.875, 0.9516, 0.8438, 0.9516, 0.8437, 0.9232, 0.8437, 0.9232, 0.8438, 0.9516, 0.8125, 0.9516, 0.8125, 0.9232, 0.8125, 0.9232, 0.8125, 0.9516, 0.7812, 0.9516, 0.7812, 0.9232, 0.7812, 0.9232, 0.7812, 0.9516, 0.75, 0.9516, 0.75, 0.9232, 0.75, 0.9232, 0.75, 0.9516, 0.7188, 0.9516, 0.7188, 0.9232, 0.7188, 0.9232, 0.7188, 0.9516, 0.6875, 0.9516, 0.6875, 0.9232, 0.6875, 0.9232, 0.6875, 0.9516, 0.6562, 0.9516, 0.6562, 0.9232, 0.6562, 0.9232, 0.6562, 0.9516, 0.625, 0.9516, 0.625, 0.9232, 0.625, 0.9232, 0.625, 0.9516, 0.5938, 0.9516, 0.5938, 0.9232, 0.5938, 0.9232, 0.5938, 0.9516, 0.5625, 0.9516, 0.5625, 0.9232, 0.5625, 0.9232, 0.5625, 0.9516, 0.5312, 0.9516, 0.5312, 0.9232, 0.5312, 0.9232, 0.5312, 0.9516, 0.5, 0.9516, 0.5, 0.9232, 0.5, 0.9232, 0.5, 0.9516, 0.4688, 0.9516, 0.4688, 0.9232, 0.4688, 0.9232, 0.4688, 0.9516, 0.4375, 0.9516, 0.4375, 0.9232, 0.4375, 0.9232, 0.4375, 0.9516, 0.4062, 0.9516, 0.4062, 0.9232, 0.4062, 0.9232, 0.4062, 0.9516, 0.375, 0.9516, 0.375, 0.9232, 0.375, 0.9232, 0.375, 0.9516, 0.3438, 0.9516, 0.3437, 0.9232, 0.3437, 0.9232, 0.3438, 0.9516, 0.3125, 0.9516, 0.3125, 0.9232, 0.3125, 0.9232, 0.3125, 0.9516, 0.2812, 0.9516, 0.2812, 0.9232, 0.2812, 0.9232, 0.2812, 0.9516, 0.25, 0.9516, 0.25, 0.9232, 0.25, 0.9232, 0.25, 0.9516, 0.2188, 0.9516, 0.2188, 0.9232, 0.2188, 0.9232, 0.2188, 0.9516, 0.1875, 0.9516, 0.1875, 0.9232, 0.1875, 0.9232, 0.1875, 0.9516, 0.1562, 0.9516, 0.1562, 0.9232, 0.1562, 0.9232, 0.1562, 0.9516, 0.125, 0.9516, 0.125, 0.9232, 0.125, 0.9232, 0.125, 0.9516, 0.09375, 0.9516, 0.09375, 0.9232, 0.09375, 0.9232, 0.09375, 0.9516, 0.0625, 0.9516, 0.0625, 0.9232, 0.3438, 1.0, 0.375, 1.0, 0.375, 1.0, 0.3438, 1.0, 0.0625, 0.9232, 0.0625, 0.9516, 0.03125, 0.9516, 0.03125, 0.9232, 1.0, 0.9232, 1.0, 0.9516, 0.9687, 0.9516, 0.9688, 0.9232, 0.03125, 0.7515, 0.03125, 0.8202, 0.0, 0.8202, 0.0, 0.7515, 0.0625, 0.7515, 0.0625, 0.8202, 0.03125, 0.8202, 0.03125, 0.7515, 0.09375, 0.7515, 0.09375, 0.8202, 0.0625, 0.8202, 0.0625, 0.7515, 0.125, 0.7515, 0.125, 0.8202, 0.09375, 0.8202, 0.09375, 0.7515, 0.1562, 0.7515, 0.1562, 0.8202, 0.125, 0.8202, 0.125, 0.7515, 0.1875, 0.7515, 0.1875, 0.8202, 0.1562, 0.8202, 0.1562, 0.7515, 0.2188, 0.7515, 0.2188, 0.8202, 0.1875, 0.8202, 0.1875, 0.7515, 0.25, 0.7515, 0.25, 0.8202, 0.2188, 0.8202, 0.2188, 0.7515, 0.2812, 0.7515, 0.2812, 0.8202, 0.25, 0.8202, 0.25, 0.7515, 0.3125, 0.7515, 0.3125, 0.8202, 0.2812, 0.8202, 0.2812, 0.7515, 0.3438, 0.7515, 0.3438, 0.8202, 0.3125, 0.8202, 0.3125, 0.7515, 0.375, 0.7515, 0.375, 0.8202, 0.3438, 0.8202, 0.3438, 0.7515, 0.4062, 0.7515, 0.4062, 0.8202, 0.375, 0.8202, 0.375, 0.7515, 0.4375, 0.7515, 0.4375, 0.8202, 0.4062, 0.8202, 0.4062, 0.7515, 0.4688, 0.7515, 0.4688, 0.8202, 0.4375, 0.8202, 0.4375, 0.7515, 0.5, 0.7515, 0.5, 0.8202, 0.4688, 0.8202, 0.4688, 0.7515, 0.5312, 0.7515, 0.5312, 0.8202, 0.5, 0.8202, 0.5, 0.7515, 0.5625, 0.7515, 0.5625, 0.8202, 0.5312, 0.8202, 0.5312, 0.7515, 0.5938, 0.7515, 0.5938, 0.8202, 0.5625, 0.8202, 0.5625, 0.7515, 0.625, 0.7515, 0.625, 0.8202, 0.5938, 0.8202, 0.5938, 0.7515, 0.6562, 0.7515, 0.6562, 0.8202, 0.625, 0.8202, 0.625, 0.7515, 0.6875, 0.7515, 0.6875, 0.8202, 0.6562, 0.8202, 0.6562, 0.7515, 0.7188, 0.7515, 0.7188, 0.8202, 0.6875, 0.8202, 0.6875, 0.7515, 0.75, 0.7515, 0.75, 0.8202, 0.7188, 0.8202, 0.7188, 0.7515, 0.7812, 0.7515, 0.7812, 0.8202, 0.75, 0.8202, 0.75, 0.7515, 0.8125, 0.7515, 0.8125, 0.8202, 0.7812, 0.8202, 0.7812, 0.7515, 0.8438, 0.7515, 0.8438, 0.8202, 0.8125, 0.8202, 0.8125, 0.7515, 0.875, 0.7515, 0.875, 0.8202, 0.8438, 0.8202, 0.8438, 0.7515, 0.9062, 0.7515, 0.9062, 0.8202, 0.875, 0.8202, 0.875, 0.7515, 0.9375, 0.7515, 0.9375, 0.8202, 0.9062, 0.8202, 0.9062, 0.7515, 0.9688, 0.7515, 0.9688, 0.8202, 0.9375, 0.8202, 0.9375, 0.7515, 1.0, 0.7515, 1.0, 0.8202, 0.9688, 0.8202, 0.9688, 0.7515, 0.9688, 0.967, 0.9688, 1.0, 0.9375, 1.0, 0.9375, 0.967, 0.9688, 0.8202, 0.9688, 0.9079, 0.9375, 0.9079, 0.9375, 0.8202, 0.0625, 0.967, 0.0625, 1.0, 0.03125, 1.0, 0.03125, 0.967, 0.09375, 0.967, 0.09375, 1.0, 0.0625, 1.0, 0.0625, 0.967, 0.125, 0.967, 0.125, 1.0, 0.09375, 1.0, 0.09375, 0.967, 0.1562, 0.967, 0.1562, 1.0, 0.125, 1.0, 0.125, 0.967, 0.1875, 0.967, 0.1875, 1.0, 0.1562, 1.0, 0.1562, 0.967, 0.2187, 0.967, 0.2188, 1.0, 0.1875, 1.0, 0.1875, 0.967, 0.25, 0.967, 0.25, 1.0, 0.2188, 1.0, 0.2188, 0.967, 0.2812, 0.967, 0.2812, 1.0, 0.25, 1.0, 0.25, 0.967, 0.3125, 0.967, 0.3125, 1.0, 0.2812, 1.0, 0.2812, 0.967, 0.3438, 0.967, 0.3438, 1.0, 0.3125, 1.0, 0.3125, 0.967, 0.375, 0.967, 0.375, 1.0, 0.3438, 1.0, 0.3438, 0.967, 0.4062, 0.967, 0.4062, 1.0, 0.375, 1.0, 0.375, 0.967, 0.4375, 0.967, 0.4375, 1.0, 0.4062, 1.0, 0.4062, 0.967, 0.4688, 0.967, 0.4688, 1.0, 0.4375, 1.0, 0.4375, 0.967, 0.5, 0.967, 0.5, 1.0, 0.4688, 1.0, 0.4688, 0.967, 0.5312, 0.967, 0.5312, 1.0, 0.5, 1.0, 0.5, 0.967, 0.5625, 0.967, 0.5625, 1.0, 0.5312, 1.0, 0.5312, 0.967, 0.5938, 0.967, 0.5938, 1.0, 0.5625, 1.0, 0.5625, 0.967, 0.625, 0.967, 0.625, 1.0, 0.5938, 1.0, 0.5938, 0.967, 0.6562, 0.967, 0.6562, 1.0, 0.625, 1.0, 0.625, 0.967, 0.6875, 0.967, 0.6875, 1.0, 0.6562, 1.0, 0.6562, 0.967, 0.7188, 0.967, 0.7188, 1.0, 0.6875, 1.0, 0.6875, 0.967, 0.75, 0.967, 0.75, 1.0, 0.7188, 1.0, 0.7188, 0.967, 0.7812, 0.967, 0.7812, 1.0, 0.75, 1.0, 0.75, 0.967, 0.8125, 0.967, 0.8125, 1.0, 0.7812, 1.0, 0.7812, 0.967, 0.8438, 0.967, 0.8438, 1.0, 0.8125, 1.0, 0.8125, 0.967, 0.875, 0.967, 0.875, 1.0, 0.8438, 1.0, 0.8438, 0.967, 0.9062, 0.967, 0.9062, 1.0, 0.875, 1.0, 0.875, 0.967, 0.9375, 0.967, 0.9375, 1.0, 0.9062, 1.0, 0.9062, 0.967, 1.0, 0.967, 1.0, 1.0, 0.9688, 1.0, 0.9688, 0.967, 0.9375, 0.8202, 0.9375, 0.9079, 0.9062, 0.9079, 0.9062, 0.8202, 1.0, 0.8202, 1.0, 0.9079, 0.9688, 0.9079, 0.9688, 0.8202, 0.9062, 0.8202, 0.9062, 0.9079, 0.875, 0.9079, 0.875, 0.8202, 0.875, 0.8202, 0.875, 0.9079, 0.8438, 0.9079, 0.8438, 0.8202, 0.8438, 0.8202, 0.8437, 0.9079, 0.8125, 0.9079, 0.8125, 0.8202, 0.8125, 0.8202, 0.8125, 0.9079, 0.7812, 0.9079, 0.7812, 0.8202, 0.7812, 0.8202, 0.7812, 0.9079, 0.75, 0.9079, 0.75, 0.8202, 0.75, 0.8202, 0.75, 0.9079, 0.7188, 0.9079, 0.7188, 0.8202, 0.7188, 0.8202, 0.7188, 0.9079, 0.6875, 0.9079, 0.6875, 0.8202, 0.6875, 0.8202, 0.6875, 0.9079, 0.6562, 0.9079, 0.6562, 0.8202, 0.6562, 0.8202, 0.6562, 0.9079, 0.625, 0.9079, 0.625, 0.8202, 0.625, 0.8202, 0.625, 0.9079, 0.5938, 0.9079, 0.5938, 0.8202, 0.5938, 0.8202, 0.5938, 0.9079, 0.5625, 0.9079, 0.5625, 0.8202, 0.5625, 0.8202, 0.5625, 0.9079, 0.5312, 0.9079, 0.5312, 0.8202, 0.5312, 0.8202, 0.5312, 0.9079, 0.5, 0.9079, 0.5, 0.8202, 0.5, 0.8202, 0.5, 0.9079, 0.4688, 0.9079, 0.4688, 0.8202, 0.4688, 0.8202, 0.4688, 0.9079, 0.4375, 0.9079, 0.4375, 0.8202, 0.4375, 0.8202, 0.4375, 0.9079, 0.4062, 0.9079, 0.4062, 0.8202, 0.4062, 0.8202, 0.4062, 0.9079, 0.375, 0.9079, 0.375, 0.8202, 0.375, 0.8202, 0.375, 0.9079, 0.3437, 0.9079, 0.3438, 0.8202, 0.3438, 0.8202, 0.3437, 0.9079, 0.3125, 0.9079, 0.3125, 0.8202, 0.3125, 0.8202, 0.3125, 0.9079, 0.2812, 0.9079, 0.2812, 0.8202, 0.2812, 0.8202, 0.2812, 0.9079, 0.25, 0.9079, 0.25, 0.8202, 0.25, 0.8202, 0.25, 0.9079, 0.2188, 0.9079, 0.2188, 0.8202, 0.2188, 0.8202, 0.2188, 0.9079, 0.1875, 0.9079, 0.1875, 0.8202, 0.1875, 0.8202, 0.1875, 0.9079, 0.1562, 0.9079, 0.1562, 0.8202, 0.1562, 0.8202, 0.1562, 0.9079, 0.125, 0.9079, 0.125, 0.8202, 0.125, 0.8202, 0.125, 0.9079, 0.09375, 0.9079, 0.09375, 0.8202, 0.09375, 0.8202, 0.09375, 0.9079, 0.0625, 0.9079, 0.0625, 0.8202, 0.0625, 0.8202, 0.0625, 0.9079, 0.03125, 0.9079, 0.03125, 0.8202, 0.03125, 0.8202, 0.03125, 0.9079, 0.0, 0.9079, 0.0, 0.8202, 0.5938, 0.9079, 0.625, 0.9079, 0.625, 0.9079, 0.5938, 0.9079, 0.875, 0.967, 0.8438, 0.967, 0.8438, 0.967, 0.875, 0.967, 0.625, 0.9232, 0.5938, 0.9232, 0.5938, 0.9232, 0.625, 0.9232, 0.8125, 0.9516, 0.8438, 0.9516, 0.8438, 0.9516, 0.8125, 0.9516, 0.625, 0.9079, 0.6562, 0.9079, 0.6562, 0.9079, 0.625, 0.9079, 0.8438, 0.967, 0.8125, 0.967, 0.8125, 0.967, 0.8438, 0.967, 0.6562, 0.9232, 0.625, 0.9232, 0.625, 0.9232, 0.6562, 0.9232, 0.7812, 0.9516, 0.8125, 0.9516, 0.8125, 0.9516, 0.7812, 0.9516, 0.6562, 0.9079, 0.6875, 0.9079, 0.6875, 0.9079, 0.6562, 0.9079, 0.8125, 0.967, 0.7812, 0.967, 0.7812, 0.967, 0.8125, 0.967, 0.6875, 0.9232, 0.6562, 0.9232, 0.6562, 0.9232, 0.6875, 0.9232, 0.75, 0.9516, 0.7812, 0.9516, 0.7812, 0.9516, 0.75, 0.9516, 0.6875, 0.9079, 0.7188, 0.9079, 0.7188, 0.9079, 0.6875, 0.9079, 0.7812, 0.967, 0.75, 0.967, 0.75, 0.967, 0.7812, 0.967, 0.7188, 0.9232, 0.6875, 0.9232, 0.6875, 0.9232, 0.7188, 0.9232, 0.7188, 0.9516, 0.75, 0.9516, 0.75, 0.9516, 0.7188, 0.9516, 0.7188, 0.9079, 0.75, 0.9079, 0.75, 0.9079, 0.7188, 0.9079, 0.75, 0.967, 0.7188, 0.967, 0.7188, 0.967, 0.75, 0.967, 0.75, 0.9232, 0.7188, 0.9232, 0.7188, 0.9232, 0.75, 0.9232, 0.6875, 0.9516, 0.7188, 0.9516, 0.7188, 0.9516, 0.6875, 0.9516, 0.75, 0.9079, 0.7812, 0.9079, 0.7812, 0.9079, 0.75, 0.9079, 0.7188, 0.967, 0.6875, 0.967, 0.6875, 0.967, 0.7188, 0.967, 0.7812, 0.9232, 0.75, 0.9232, 0.75, 0.9232, 0.7812, 0.9232, 0.6562, 0.9516, 0.6875, 0.9516, 0.6875, 0.9516, 0.6562, 0.9516, 0.7812, 0.9079, 0.8125, 0.9079, 0.8125, 0.9079, 0.7812, 0.9079, 0.6875, 0.967, 0.6562, 0.967, 0.6562, 0.967, 0.6875, 0.967, 0.8125, 0.9232, 0.7812, 0.9232, 0.7812, 0.9232, 0.8125, 0.9232, 0.625, 0.9516, 0.6562, 0.9516, 0.6562, 0.9516, 0.625, 0.9516, 0.8125, 0.9079, 0.8437, 0.9079, 0.8437, 0.9079, 0.8125, 0.9079, 0.6562, 0.967, 0.625, 0.967, 0.625, 0.967, 0.6562, 0.967, 0.8437, 0.9232, 0.8125, 0.9232, 0.8125, 0.9232, 0.8437, 0.9232, 0.5938, 0.9516, 0.625, 0.9516, 0.625, 0.9516, 0.5938, 0.9516, 0.03125, 0.967, 0.03125, 1.0, 0.0, 1.0, 0.0, 0.967, 0.5625, 0.967, 0.5312, 0.967, 0.5312, 0.9516, 0.5625, 0.9516, 0.5938, 0.967, 0.5625, 0.967, 0.5625, 0.9516, 0.5938, 0.9516, 0.625, 0.967, 0.5938, 0.967, 0.5938, 0.9516, 0.625, 0.9516, 0.6562, 0.967, 0.625, 0.967, 0.625, 0.9516, 0.6562, 0.9516, 0.6875, 0.967, 0.6562, 0.967, 0.6562, 0.9516, 0.6875, 0.9516, 0.7188, 0.967, 0.6875, 0.967, 0.6875, 0.9516, 0.7188, 0.9516, 0.75, 0.967, 0.7188, 0.967, 0.7188, 0.9516, 0.75, 0.9516, 0.7812, 0.967, 0.75, 0.967, 0.75, 0.9516, 0.7812, 0.9516, 0.8125, 0.967, 0.7812, 0.967, 0.7812, 0.9516, 0.8125, 0.9516, 0.8438, 0.967, 0.8125, 0.967, 0.8125, 0.9516, 0.8438, 0.9516, 0.875, 0.967, 0.8438, 0.967, 0.8438, 0.9516, 0.875, 0.9516, 0.9062, 0.967, 0.875, 0.967, 0.875, 0.9516, 0.9062, 0.9516, 0.9375, 0.967, 0.9062, 0.967, 0.9062, 0.9516, 0.9375, 0.9516, 0.9688, 0.967, 0.9375, 0.967, 0.9375, 0.9516, 0.9688, 0.9516, 0.9688, 0.9232, 0.9375, 0.9232, 0.9375, 0.9079, 0.9688, 0.9079, 0.9375, 0.9232, 0.9062, 0.9232, 0.9062, 0.9079, 0.9375, 0.9079, 0.9062, 0.9232, 0.875, 0.9232, 0.875, 0.9079, 0.9062, 0.9079, 0.875, 0.9232, 0.8437, 0.9232, 0.8438, 0.9079, 0.875, 0.9079, 0.8437, 0.9232, 0.8125, 0.9232, 0.8125, 0.9079, 0.8437, 0.9079, 0.8125, 0.9232, 0.7812, 0.9232, 0.7812, 0.9079, 0.8125, 0.9079, 0.7812, 0.9232, 0.75, 0.9232, 0.75, 0.9079, 0.7812, 0.9079, 0.75, 0.9232, 0.7188, 0.9232, 0.7188, 0.9079, 0.75, 0.9079, 0.7188, 0.9232, 0.6875, 0.9232, 0.6875, 0.9079, 0.7188, 0.9079, 0.6875, 0.9232, 0.6562, 0.9232, 0.6562, 0.9079, 0.6875, 0.9079, 0.6562, 0.9232, 0.625, 0.9232, 0.625, 0.9079, 0.6562, 0.9079, 0.625, 0.9232, 0.5938, 0.9232, 0.5938, 0.9079, 0.625, 0.9079, 0.5938, 0.9232, 0.5625, 0.9232, 0.5625, 0.9079, 0.5938, 0.9079, 0.5625, 0.9232, 0.5312, 0.9232, 0.5312, 0.9079, 0.5625, 0.9079, 0.8438, 0.9516, 0.875, 0.9516, 0.875, 0.9516, 0.8438, 0.9516, 0.5938, 0.9232, 0.5625, 0.9232, 0.5625, 0.9232, 0.5938, 0.9232, 0.9062, 0.967, 0.875, 0.967, 0.875, 0.967, 0.9062, 0.967, 0.5625, 0.9079, 0.5938, 0.9079, 0.5938, 0.9079, 0.5625, 0.9079, 0.875, 0.9516, 0.9062, 0.9516, 0.9062, 0.9516, 0.875, 0.9516, 0.03125, 0.9232, 0.0, 0.9232, 0.0, 0.9232, 0.03125, 0.9232, 0.5625, 0.9232, 0.5312, 0.9232, 0.5312, 0.9232, 0.5625, 0.9232, 0.0, 0.9079, 0.03125, 0.9079, 0.03125, 0.9079, 0.0, 0.9079, 0.9375, 0.967, 0.9062, 0.967, 0.9062, 0.967, 0.9375, 0.967, 0.5312, 0.9079, 0.5625, 0.9079, 0.5625, 0.9079, 0.5312, 0.9079, 0.9062, 0.9516, 0.9375, 0.9516, 0.9375, 0.9516, 0.9062, 0.9516, 0.5312, 0.9232, 0.5, 0.9232, 0.5, 0.9232, 0.5312, 0.9232, 0.9688, 0.967, 0.9375, 0.967, 0.9375, 0.967, 0.9688, 0.967, 0.5, 0.9079, 0.5312, 0.9079, 0.5312, 0.9079, 0.5, 0.9079, 0.9375, 0.9516, 0.9688, 0.9516, 0.9688, 0.9516, 0.9375, 0.9516, 0.5, 0.9232, 0.4688, 0.9232, 0.4688, 0.9232, 0.5, 0.9232, 1.0, 0.967, 0.9688, 0.967, 0.9688, 0.967, 1.0, 0.967, 0.9687, 0.9516, 1.0, 0.9516, 1.0, 0.9516, 0.9687, 0.9516, 0.4688, 0.9079, 0.5, 0.9079, 0.5, 0.9079, 0.4688, 0.9079, 1.0, 0.9232, 0.9688, 0.9232, 0.9688, 0.9232, 1.0, 0.9232, 0.9688, 0.9079, 1.0, 0.9079, 1.0, 0.9079, 0.9688, 0.9079, 0.9688, 0.9232, 0.9375, 0.9232, 0.9375, 0.9232, 0.9688, 0.9232, 0.5312, 0.967, 0.5, 0.967, 0.5, 0.967, 0.5312, 0.967, 0.9375, 0.9079, 0.9688, 0.9079, 0.9688, 0.9079, 0.9375, 0.9079, 0.5, 0.9516, 0.5312, 0.9516, 0.5312, 0.9516, 0.5, 0.9516, 0.9375, 0.9232, 0.9062, 0.9232, 0.9062, 0.9232, 0.9375, 0.9232, 0.03125, 0.967, 0.0, 0.967, 0.0, 0.967, 0.03125, 0.967, 0.5625, 0.967, 0.5312, 0.967, 0.5312, 0.967, 0.5625, 0.967, 0.9062, 0.9079, 0.9375, 0.9079, 0.9375, 0.9079, 0.9062, 0.9079, 0.5312, 0.9516, 0.5625, 0.9516, 0.5625, 0.9516, 0.5312, 0.9516, 0.0, 0.9516, 0.03125, 0.9516, 0.03125, 0.9516, 0.0, 0.9516, 0.9062, 0.9232, 0.875, 0.9232, 0.875, 0.9232, 0.9062, 0.9232, 0.5938, 0.967, 0.5625, 0.967, 0.5625, 0.967, 0.5938, 0.967, 0.0625, 0.967, 0.03125, 0.967, 0.03125, 0.967, 0.0625, 0.967, 0.875, 0.9079, 0.9062, 0.9079, 0.9062, 0.9079, 0.875, 0.9079, 0.5625, 0.9516, 0.5938, 0.9516, 0.5938, 0.9516, 0.5625, 0.9516, 0.875, 0.9232, 0.8437, 0.9232, 0.8437, 0.9232, 0.875, 0.9232, 0.625, 0.967, 0.5938, 0.967, 0.5938, 0.967, 0.625, 0.967, 0.8438, 0.9079, 0.875, 0.9079, 0.875, 0.9079, 0.8438, 0.9079, 0.4062, 1.0, 0.4375, 1.0, 0.4375, 1.0, 0.4062, 1.0, 0.75, 1.0, 0.7812, 1.0, 0.7812, 1.0, 0.75, 1.0, 0.3125, 1.0, 0.3438, 1.0, 0.3438, 1.0, 0.3125, 1.0, 0.7188, 1.0, 0.75, 1.0, 0.75, 1.0, 0.7188, 1.0, 0.2812, 1.0, 0.3125, 1.0, 0.3125, 1.0, 0.2812, 1.0, 0.6875, 1.0, 0.7188, 1.0, 0.7188, 1.0, 0.6875, 1.0, 0.25, 1.0, 0.2812, 1.0, 0.2812, 1.0, 0.25, 1.0, 0.6562, 1.0, 0.6875, 1.0, 0.6875, 1.0, 0.6562, 1.0, 0.2188, 1.0, 0.25, 1.0, 0.25, 1.0, 0.2188, 1.0, 0.625, 1.0, 0.6562, 1.0, 0.6562, 1.0, 0.625, 1.0, 0.1875, 1.0, 0.2188, 1.0, 0.2188, 1.0, 0.1875, 1.0, 0.5938, 1.0, 0.625, 1.0, 0.625, 1.0, 0.5938, 1.0, 0.1562, 1.0, 0.1875, 1.0, 0.1875, 1.0, 0.1562, 1.0, 0.5625, 1.0, 0.5938, 1.0, 0.5938, 1.0, 0.5625, 1.0, 0.9688, 1.0, 1.0, 1.0, 1.0, 1.0, 0.9688, 1.0, 0.125, 1.0, 0.1562, 1.0, 0.1562, 1.0, 0.125, 1.0, 0.5312, 1.0, 0.5625, 1.0, 0.5625, 1.0, 0.5312, 1.0, 0.9375, 1.0, 0.9688, 1.0, 0.9688, 1.0, 0.9375, 1.0, 0.09375, 1.0, 0.125, 1.0, 0.125, 1.0, 0.09375, 1.0, 0.5, 1.0, 0.5312, 1.0, 0.5312, 1.0, 0.5, 1.0, 0.9062, 1.0, 0.9375, 1.0, 0.9375, 1.0, 0.9062, 1.0, 0.0625, 1.0, 0.09375, 1.0, 0.09375, 1.0, 0.0625, 1.0, 0.4688, 1.0, 0.5, 1.0, 0.5, 1.0, 0.4688, 1.0, 0.875, 1.0, 0.9062, 1.0, 0.9062, 1.0, 0.875, 1.0, 0.03125, 1.0, 0.0625, 1.0, 0.0625, 1.0, 0.03125, 1.0, 0.4375, 1.0, 0.4688, 1.0, 0.4688, 1.0, 0.4375, 1.0, 0.8438, 1.0, 0.875, 1.0, 0.875, 1.0, 0.8438, 1.0, 0.0, 1.0, 0.03125, 1.0, 0.03125, 1.0, 0.0, 1.0, 0.4062, 1.0, 0.4375, 1.0, 0.4375, 1.0, 0.4062, 1.0, 0.8125, 1.0, 0.8438, 1.0, 0.8438, 1.0, 0.8125, 1.0, 0.375, 1.0, 0.4062, 1.0, 0.4062, 1.0, 0.375, 1.0, 0.7812, 1.0, 0.8125, 1.0, 0.8125, 1.0, 0.7812, 1.0, 0.3125, 1.0, 0.3438, 1.0, 0.3438, 1.0, 0.3125, 1.0, 0.8125, 1.0, 0.8438, 1.0, 0.8438, 1.0, 0.8125, 1.0, 0.375, 1.0, 0.4062, 1.0, 0.4062, 1.0, 0.375, 1.0, 0.7812, 1.0, 0.8125, 1.0, 0.8125, 1.0, 0.7812, 1.0, 0.3438, 1.0, 0.375, 1.0, 0.375, 1.0, 0.3438, 1.0, 0.75, 1.0, 0.7812, 1.0, 0.7812, 1.0, 0.75, 1.0, 0.3125, 1.0, 0.3438, 1.0, 0.3438, 1.0, 0.3125, 1.0, 0.7188, 1.0, 0.75, 1.0, 0.75, 1.0, 0.7188, 1.0, 0.2812, 1.0, 0.3125, 1.0, 0.3125, 1.0, 0.2812, 1.0, 0.6875, 1.0, 0.7188, 1.0, 0.7188, 1.0, 0.6875, 1.0, 0.25, 1.0, 0.2812, 1.0, 0.2812, 1.0, 0.25, 1.0, 0.6562, 1.0, 0.6875, 1.0, 0.6875, 1.0, 0.6562, 1.0, 0.2188, 1.0, 0.25, 1.0, 0.25, 1.0, 0.2188, 1.0, 0.625, 1.0, 0.6562, 1.0, 0.6562, 1.0, 0.625, 1.0, 0.1875, 1.0, 0.2188, 1.0, 0.2188, 1.0, 0.1875, 1.0, 0.5938, 1.0, 0.625, 1.0, 0.625, 1.0, 0.5938, 1.0, 0.1562, 1.0, 0.1875, 1.0, 0.1875, 1.0, 0.1562, 1.0, 0.5625, 1.0, 0.5938, 1.0, 0.5938, 1.0, 0.5625, 1.0, 0.9688, 1.0, 1.0, 1.0, 1.0, 1.0, 0.9688, 1.0, 0.125, 1.0, 0.1562, 1.0, 0.1562, 1.0, 0.125, 1.0, 0.5312, 1.0, 0.5625, 1.0, 0.5625, 1.0, 0.5312, 1.0, 0.9375, 1.0, 0.9688, 1.0, 0.9688, 1.0, 0.9375, 1.0, 0.09375, 1.0, 0.125, 1.0, 0.125, 1.0, 0.09375, 1.0, 0.5, 1.0, 0.5312, 1.0, 0.5312, 1.0, 0.5, 1.0, 0.9062, 1.0, 0.9375, 1.0, 0.9375, 1.0, 0.9062, 1.0, 0.0625, 1.0, 0.09375, 1.0, 0.09375, 1.0, 0.0625, 1.0, 0.4688, 1.0, 0.5, 1.0, 0.5, 1.0, 0.4688, 1.0, 0.875, 1.0, 0.9062, 1.0, 0.9062, 1.0, 0.875, 1.0, 0.03125, 1.0, 0.0625, 1.0, 0.0625, 1.0, 0.03125, 1.0, 0.4375, 1.0, 0.4688, 1.0, 0.4688, 1.0, 0.4375, 1.0, 0.8438, 1.0, 0.875, 1.0, 0.875, 1.0, 0.8438, 1.0, 0.0, 1.0, 0.03125, 1.0, 0.03125, 1.0, 0.0, 1.0, 0.2188, 1.0, 0.25, 1.0, 0.25, 1.0, 0.2188, 1.0, 0.7188, 1.0, 0.75, 1.0, 0.75, 1.0, 0.7188, 1.0, 0.2812, 1.0, 0.3125, 1.0, 0.3125, 1.0, 0.2812, 1.0, 0.6875, 1.0, 0.7188, 1.0, 0.7188, 1.0, 0.6875, 1.0, 0.25, 1.0, 0.2812, 1.0, 0.2812, 1.0, 0.25, 1.0, 0.6562, 1.0, 0.6875, 1.0, 0.6875, 1.0, 0.6562, 1.0, 0.2188, 1.0, 0.25, 1.0, 0.25, 1.0, 0.2188, 1.0, 0.625, 1.0, 0.6562, 1.0, 0.6562, 1.0, 0.625, 1.0, 0.1875, 1.0, 0.2188, 1.0, 0.2188, 1.0, 0.1875, 1.0, 0.5938, 1.0, 0.625, 1.0, 0.625, 1.0, 0.5938, 1.0, 0.1562, 1.0, 0.1875, 1.0, 0.1875, 1.0, 0.1562, 1.0, 0.5625, 1.0, 0.5938, 1.0, 0.5938, 1.0, 0.5625, 1.0, 0.9688, 1.0, 1.0, 1.0, 1.0, 1.0, 0.9688, 1.0, 0.125, 1.0, 0.1562, 1.0, 0.1562, 1.0, 0.125, 1.0, 0.5312, 1.0, 0.5625, 1.0, 0.5625, 1.0, 0.5312, 1.0, 0.9375, 1.0, 0.9688, 1.0, 0.9688, 1.0, 0.9375, 1.0, 0.09375, 1.0, 0.125, 1.0, 0.125, 1.0, 0.09375, 1.0, 0.5, 1.0, 0.5312, 1.0, 0.5312, 1.0, 0.5, 1.0, 0.9062, 1.0, 0.9375, 1.0, 0.9375, 1.0, 0.9062, 1.0, 0.0625, 1.0, 0.09375, 1.0, 0.09375, 1.0, 0.0625, 1.0, 0.4688, 1.0, 0.5, 1.0, 0.5, 1.0, 0.4688, 1.0, 0.875, 1.0, 0.9062, 1.0, 0.9062, 1.0, 0.875, 1.0, 0.03125, 1.0, 0.0625, 1.0, 0.0625, 1.0, 0.03125, 1.0, 0.4375, 1.0, 0.4688, 1.0, 0.4688, 1.0, 0.4375, 1.0, 0.8438, 1.0, 0.875, 1.0, 0.875, 1.0, 0.8438, 1.0, 0.0, 1.0, 0.03125, 1.0, 0.03125, 1.0, 0.0, 1.0, 0.4062, 1.0, 0.4375, 1.0, 0.4375, 1.0, 0.4062, 1.0, 0.8125, 1.0, 0.8438, 1.0, 0.8438, 1.0, 0.8125, 1.0, 0.375, 1.0, 0.4062, 1.0, 0.4062, 1.0, 0.375, 1.0, 0.7812, 1.0, 0.8125, 1.0, 0.8125, 1.0, 0.7812, 1.0, 0.3438, 1.0, 0.375, 1.0, 0.375, 1.0, 0.3438, 1.0, 0.75, 1.0, 0.7812, 1.0, 0.7812, 1.0, 0.75, 1.0, 0.2968, 0.4854, 0.25, 0.49, 0.2032, 0.4854, 0.1582, 0.4717, 0.1167, 0.4496, 0.08029, 0.4197, 0.05045, 0.3833, 0.02827, 0.3418, 0.01461, 0.2968, 0.01, 0.25, 0.01461, 0.2032, 0.02827, 0.1582, 0.05045, 0.1167, 0.08029, 0.08029, 0.1167, 0.05045, 0.1582, 0.02827, 0.2032, 0.01461, 0.25, 0.01, 0.2968, 0.01461, 0.3418, 0.02827, 0.3833, 0.05045, 0.4197, 0.08029, 0.4496, 0.1167, 0.4717, 0.1582, 0.4854, 0.2032, 0.49, 0.25, 0.4854, 0.2968, 0.4717, 0.3418, 0.4496, 0.3833, 0.4197, 0.4197, 0.3833, 0.4496, 0.3418, 0.4717, 0.625, 1.0, 0.6562, 1.0, 0.6562, 1.0, 0.625, 1.0, 0.1875, 1.0, 0.2188, 1.0, 0.2188, 1.0, 0.1875, 1.0, 0.5938, 1.0, 0.625, 1.0, 0.625, 1.0, 0.5938, 1.0, 0.1562, 1.0, 0.1875, 1.0, 0.1875, 1.0, 0.1562, 1.0, 0.5625, 1.0, 0.5938, 1.0, 0.5938, 1.0, 0.5625, 1.0, 0.9688, 1.0, 1.0, 1.0, 1.0, 1.0, 0.9688, 1.0, 0.125, 1.0, 0.1562, 1.0, 0.1562, 1.0, 0.125, 1.0, 0.5312, 1.0, 0.5625, 1.0, 0.5625, 1.0, 0.5312, 1.0, 0.9375, 1.0, 0.9688, 1.0, 0.9688, 1.0, 0.9375, 1.0, 0.09375, 1.0, 0.125, 1.0, 0.125, 1.0, 0.09375, 1.0, 0.5, 1.0, 0.5312, 1.0, 0.5312, 1.0, 0.5, 1.0, 0.9062, 1.0, 0.9375, 1.0, 0.9375, 1.0, 0.9062, 1.0, 0.0625, 1.0, 0.09375, 1.0, 0.09375, 1.0, 0.0625, 1.0, 0.4688, 1.0, 0.5, 1.0, 0.5, 1.0, 0.4688, 1.0, 0.875, 1.0, 0.9062, 1.0, 0.9062, 1.0, 0.875, 1.0, 0.03125, 1.0, 0.0625, 1.0, 0.0625, 1.0, 0.03125, 1.0, 0.4375, 1.0, 0.4688, 1.0, 0.4688, 1.0, 0.4375, 1.0, 0.8438, 1.0, 0.875, 1.0, 0.875, 1.0, 0.8438, 1.0, 0.0, 1.0, 0.03125, 1.0, 0.03125, 1.0, 0.0, 1.0, 0.4062, 1.0, 0.4375, 1.0, 0.4375, 1.0, 0.4062, 1.0, 0.8125, 1.0, 0.8438, 1.0, 0.8438, 1.0, 0.8125, 1.0, 0.375, 1.0, 0.4062, 1.0, 0.4062, 1.0, 0.375, 1.0, 0.7812, 1.0, 0.8125, 1.0, 0.8125, 1.0, 0.7812, 1.0, 0.3438, 1.0, 0.375, 1.0, 0.375, 1.0, 0.3438, 1.0, 0.75, 1.0, 0.7812, 1.0, 0.7812, 1.0, 0.75, 1.0, 0.3125, 1.0, 0.3438, 1.0, 0.3438, 1.0, 0.3125, 1.0, 0.7188, 1.0, 0.75, 1.0, 0.75, 1.0, 0.7188, 1.0, 0.2812, 1.0, 0.3125, 1.0, 0.3125, 1.0, 0.2812, 1.0, 0.6875, 1.0, 0.7188, 1.0, 0.7188, 1.0, 0.6875, 1.0, 0.25, 1.0, 0.2812, 1.0, 0.2812, 1.0, 0.25, 1.0, 0.6562, 1.0, 0.6875, 1.0, 0.6875, 1.0, 0.6562, 1.0])
me_cylinder.materials.append(mat_material_002)
me_cylinder.update()
me_cylinder_002 = bpy.data.meshes.new('Cylinder.002')
me_cylinder_002.from_pydata([(4.647e-10, -1.048, 0.8197), (3.172e-10, -1.033, 0.8769), (-0.2045, -1.028, 0.8197), (-0.2015, -1.013, 0.8769), (-0.4012, -0.9686, 0.8197), (-0.3953, -0.9544, 0.8769), (-0.5825, -0.8717, 0.8197), (-0.5739, -0.8589, 0.8769), (-0.7413, -0.7413, 0.8197), (-0.7305, -0.7305, 0.8769), (-0.8717, -0.5825, 0.8197), (-0.8589, -0.5739, 0.8769), (-0.9686, -0.4012, 0.8197), (-0.9544, -0.3953, 0.8769), (-1.028, -0.2045, 0.8197), (-1.013, -0.2015, 0.8769), (-1.048, 0.0, 0.8197), (-1.033, 0.0, 0.8769), (-1.028, 0.2045, 0.8197), (-1.013, 0.2015, 0.8769), (-0.9686, 0.4012, 0.8197), (-0.9544, 0.3953, 0.8769), (-0.8717, 0.5825, 0.8197), (-0.8589, 0.5739, 0.8769), (-0.7413, 0.7413, 0.8197), (-0.7305, 0.7305, 0.8769), (-0.5825, 0.8717, 0.8197), (-0.5739, 0.8589, 0.8769), (-0.4012, 0.9686, 0.8197), (-0.3953, 0.9544, 0.8769), (-0.2045, 1.028, 0.8197), (-0.2101, -1.056, 0.714), (-0.2131, -1.071, 0.6568), (-0.4121, -0.9948, 0.714), (-0.4179, -1.009, 0.6568), (-0.5982, -0.8953, 0.714), (-0.6067, -0.9081, 0.6568), (-0.7614, -0.7614, 0.714), (-0.7722, -0.7722, 0.6568), (-0.8953, -0.5982, 0.714), (-0.9081, -0.6067, 0.6568), (-0.9948, -0.4121, 0.714), (-1.009, -0.4179, 0.6568), (-1.056, -0.2101, 0.714), (-1.071, -0.2131, 0.6568), (-1.077, 0.0, 0.714), (-1.092, 0.0, 0.6568), (-1.056, 0.2101, 0.714), (-1.071, 0.2131, 0.6568), (-0.9948, 0.4121, 0.714), (-1.009, 0.4179, 0.6568), (-0.8953, 0.5982, 0.714), (-0.9081, 0.6067, 0.6568), (-0.7614, 0.7614, 0.714), (-0.7722, 0.7722, 0.6568), (-0.5982, 0.8953, 0.714), (-0.6067, 0.9081, 0.6568), (-0.4121, 0.9948, 0.714), (-0.4179, 1.009, 0.6568), (-0.2101, 1.056, 0.714), (-0.2131, 1.071, 0.6568), (-0.2872, 1.028, 0.8197), (-0.2842, 1.013, 0.8769), (-0.08268, 1.033, 0.8769), (-0.08268, 1.048, 0.8197), (-0.4839, 0.9686, 0.8197), (-0.478, 0.9544, 0.8769), (-0.6651, 0.8717, 0.8197), (-0.6566, 0.8589, 0.8769), (-0.824, 0.7413, 0.8197), (-0.8131, 0.7305, 0.8769), (-0.9544, 0.5825, 0.8197), (-0.9416, 0.5739, 0.8769), (-1.051, 0.4012, 0.8197), (-1.037, 0.3953, 0.8769), (-1.111, 0.2045, 0.8197), (-1.096, 0.2015, 0.8769), (-1.131, 0.0, 0.8197), (-1.116, 0.0, 0.8769), (-1.111, -0.2045, 0.8197), (-1.096, -0.2015, 0.8769), (-1.051, -0.4012, 0.8197), (-1.037, -0.3953, 0.8769), (-0.9544, -0.5825, 0.8197), (-0.9416, -0.5739, 0.8769), (-0.824, -0.7413, 0.8197), (-0.8131, -0.7305, 0.8769), (-0.6651, -0.8717, 0.8197), (-0.6566, -0.8589, 0.8769), (-0.4839, -0.9686, 0.8197), (-0.478, -0.9544, 0.8769), (-0.2872, -1.028, 0.8197), (-0.2842, -1.013, 0.8769), (-0.08268, -1.048, 0.8197), (-0.08268, -1.033, 0.8769), (0.1218, -1.028, 0.8197), (0.1189, -1.013, 0.8769), (0.1218, 1.028, 0.8197), (0.1189, 1.013, 0.8769), (-0.08268, 1.092, 0.6568), (-0.08268, 1.077, 0.714), (0.1274, 1.056, 0.714), (0.1304, 1.071, 0.6568), (0.1274, -1.056, 0.714), (0.1304, -1.071, 0.6568), (-0.08268, -1.077, 0.714), (-0.08268, -1.092, 0.6568), (-0.2927, -1.056, 0.714), (-0.2957, -1.071, 0.6568), (-0.4947, -0.9948, 0.714), (-0.5006, -1.009, 0.6568), (-0.6809, -0.8953, 0.714), (-0.6894, -0.9081, 0.6568), (-0.8441, -0.7614, 0.714), (-0.8549, -0.7722, 0.6568), (-0.978, -0.5982, 0.714), (-0.9907, -0.6067, 0.6568), (-1.077, -0.4121, 0.714), (-1.092, -0.4179, 0.6568), (-1.139, -0.2101, 0.714), (-1.154, -0.2131, 0.6568), (-1.159, 0.0, 0.714), (-1.175, 0.0, 0.6568), (-1.139, 0.2101, 0.714), (-1.154, 0.2131, 0.6568), (-1.077, 0.4121, 0.714), (-1.092, 0.4179, 0.6568), (-0.978, 0.5982, 0.714), (-0.9907, 0.6067, 0.6568), (-0.8441, 0.7614, 0.714), (-0.8549, 0.7722, 0.6568), (-0.6809, 0.8953, 0.714), (-0.6894, 0.9081, 0.6568), (-0.4947, 0.9948, 0.714), (-0.5006, 1.009, 0.6568), (-0.2927, 1.056, 0.714), (-0.2957, 1.071, 0.6568)], [], [(11, 13, 82, 84), (58, 56, 132, 134), (14, 12, 81, 79), (55, 57, 133, 131), (13, 15, 80, 82), (56, 54, 130, 132), (16, 14, 79, 77), (53, 55, 131, 129), (15, 17, 78, 80), (54, 52, 128, 130), (18, 16, 77, 75), (51, 53, 129, 127), (17, 19, 76, 78), (52, 50, 126, 128), (20, 18, 75, 73), (49, 51, 127, 125), (19, 21, 74, 76), (50, 48, 124, 126), (22, 20, 73, 71), (47, 49, 125, 123), (21, 23, 72, 74), (48, 46, 122, 124), (24, 22, 71, 69), (45, 47, 123, 121), (23, 25, 70, 72), (46, 44, 120, 122), (26, 24, 69, 67), (43, 45, 121, 119), (25, 27, 68, 70), (44, 42, 118, 120), (28, 26, 67, 65), (41, 43, 119, 117), (62, 63, 64, 61), (66, 62, 61, 65), (68, 66, 65, 67), (70, 68, 67, 69), (72, 70, 69, 71), (74, 72, 71, 73), (76, 74, 73, 75), (78, 76, 75, 77), (80, 78, 77, 79), (82, 80, 79, 81), (84, 82, 81, 83), (86, 84, 83, 85), (88, 86, 85, 87), (90, 88, 87, 89), (92, 90, 89, 91), (94, 92, 91, 93), (96, 94, 93, 95), (63, 98, 97, 64), (100, 101, 102, 99), (103, 105, 106, 104), (105, 107, 108, 106), (107, 109, 110, 108), (109, 111, 112, 110), (111, 113, 114, 112), (113, 115, 116, 114), (115, 117, 118, 116), (117, 119, 120, 118), (119, 121, 122, 120), (121, 123, 124, 122), (123, 125, 126, 124), (125, 127, 128, 126), (127, 129, 130, 128), (129, 131, 132, 130), (131, 133, 134, 132), (133, 135, 136, 134), (135, 100, 99, 136), (57, 59, 135, 133), (12, 10, 83, 81), (60, 58, 134, 136), (9, 11, 84, 86), (10, 8, 85, 83), (7, 9, 86, 88), (8, 6, 87, 85), (5, 7, 88, 90), (6, 4, 89, 87), (3, 5, 90, 92), (4, 2, 91, 89), (31, 33, 109, 107), (1, 3, 92, 94), (34, 32, 108, 110), (2, 0, 93, 91), (33, 35, 111, 109), (36, 34, 110, 112), (35, 37, 113, 111), (38, 36, 112, 114), (37, 39, 115, 113), (40, 38, 114, 116), (39, 41, 117, 115), (30, 28, 65, 61), (42, 40, 116, 118), (27, 29, 66, 68)])
me_cylinder_002.polygons.foreach_set('use_smooth', [True] * 93)
_uv = me_cylinder_002.uv_layers.new(name='UVMap')
_uv.uv.foreach_set('vector', [0.3438, 0.967, 0.3125, 0.967, 0.3125, 0.967, 0.3438, 0.967, 0.0625, 0.9079, 0.09375, 0.9079, 0.09375, 0.9079, 0.0625, 0.9079, 0.2812, 0.9516, 0.3125, 0.9516, 0.3125, 0.9516, 0.2812, 0.9516, 0.09375, 0.9232, 0.0625, 0.9232, 0.0625, 0.9232, 0.09375, 0.9232, 0.3125, 0.967, 0.2812, 0.967, 0.2812, 0.967, 0.3125, 0.967, 0.09375, 0.9079, 0.125, 0.9079, 0.125, 0.9079, 0.09375, 0.9079, 0.25, 0.9516, 0.2812, 0.9516, 0.2812, 0.9516, 0.25, 0.9516, 0.125, 0.9232, 0.09375, 0.9232, 0.09375, 0.9232, 0.125, 0.9232, 0.2812, 0.967, 0.25, 0.967, 0.25, 0.967, 0.2812, 0.967, 0.125, 0.9079, 0.1562, 0.9079, 0.1562, 0.9079, 0.125, 0.9079, 0.2188, 0.9516, 0.25, 0.9516, 0.25, 0.9516, 0.2188, 0.9516, 0.1562, 0.9232, 0.125, 0.9232, 0.125, 0.9232, 0.1562, 0.9232, 0.25, 0.967, 0.2188, 0.967, 0.2188, 0.967, 0.25, 0.967, 0.1562, 0.9079, 0.1875, 0.9079, 0.1875, 0.9079, 0.1562, 0.9079, 0.1875, 0.9516, 0.2188, 0.9516, 0.2188, 0.9516, 0.1875, 0.9516, 0.1875, 0.9232, 0.1562, 0.9232, 0.1562, 0.9232, 0.1875, 0.9232, 0.2187, 0.967, 0.1875, 0.967, 0.1875, 0.967, 0.2187, 0.967, 0.1875, 0.9079, 0.2188, 0.9079, 0.2188, 0.9079, 0.1875, 0.9079, 0.1562, 0.9516, 0.1875, 0.9516, 0.1875, 0.9516, 0.1562, 0.9516, 0.2188, 0.9232, 0.1875, 0.9232, 0.1875, 0.9232, 0.2188, 0.9232, 0.1875, 0.967, 0.1562, 0.967, 0.1562, 0.967, 0.1875, 0.967, 0.2188, 0.9079, 0.25, 0.9079, 0.25, 0.9079, 0.2188, 0.9079, 0.125, 0.9516, 0.1562, 0.9516, 0.1562, 0.9516, 0.125, 0.9516, 0.25, 0.9232, 0.2188, 0.9232, 0.2188, 0.9232, 0.25, 0.9232, 0.1562, 0.967, 0.125, 0.967, 0.125, 0.967, 0.1562, 0.967, 0.25, 0.9079, 0.2812, 0.9079, 0.2812, 0.9079, 0.25, 0.9079, 0.09375, 0.9516, 0.125, 0.9516, 0.125, 0.9516, 0.09375, 0.9516, 0.2812, 0.9232, 0.25, 0.9232, 0.25, 0.9232, 0.2812, 0.9232, 0.125, 0.967, 0.09375, 0.967, 0.09375, 0.967, 0.125, 0.967, 0.2812, 0.9079, 0.3125, 0.9079, 0.3125, 0.9079, 0.2812, 0.9079, 0.0625, 0.9516, 0.09375, 0.9516, 0.09375, 0.9516, 0.0625, 0.9516, 0.3125, 0.9232, 0.2812, 0.9232, 0.2812, 0.9232, 0.3125, 0.9232, 0.03125, 0.967, 0.0, 0.967, 0.0, 0.9516, 0.03125, 0.9516, 0.0625, 0.967, 0.03125, 0.967, 0.03125, 0.9516, 0.0625, 0.9516, 0.09375, 0.967, 0.0625, 0.967, 0.0625, 0.9516, 0.09375, 0.9516, 0.125, 0.967, 0.09375, 0.967, 0.09375, 0.9516, 0.125, 0.9516, 0.1562, 0.967, 0.125, 0.967, 0.125, 0.9516, 0.1562, 0.9516, 0.1875, 0.967, 0.1562, 0.967, 0.1562, 0.9516, 0.1875, 0.9516, 0.2187, 0.967, 0.1875, 0.967, 0.1875, 0.9516, 0.2188, 0.9516, 0.25, 0.967, 0.2188, 0.967, 0.2188, 0.9516, 0.25, 0.9516, 0.2812, 0.967, 0.25, 0.967, 0.25, 0.9516, 0.2812, 0.9516, 0.3125, 0.967, 0.2812, 0.967, 0.2812, 0.9516, 0.3125, 0.9516, 0.3438, 0.967, 0.3125, 0.967, 0.3125, 0.9516, 0.3438, 0.9516, 0.375, 0.967, 0.3438, 0.967, 0.3438, 0.9516, 0.375, 0.9516, 0.4062, 0.967, 0.375, 0.967, 0.375, 0.9516, 0.4062, 0.9516, 0.4375, 0.967, 0.4062, 0.967, 0.4062, 0.9516, 0.4375, 0.9516, 0.4688, 0.967, 0.4375, 0.967, 0.4375, 0.9516, 0.4688, 0.9516, 0.5, 0.967, 0.4688, 0.967, 0.4688, 0.9516, 0.5, 0.9516, 0.5312, 0.967, 0.5, 0.967, 0.5, 0.9516, 0.5312, 0.9516, 1.0, 0.967, 0.9688, 0.967, 0.9687, 0.9516, 1.0, 0.9516, 1.0, 0.9232, 0.9688, 0.9232, 0.9688, 0.9079, 1.0, 0.9079, 0.5312, 0.9232, 0.5, 0.9232, 0.5, 0.9079, 0.5312, 0.9079, 0.5, 0.9232, 0.4688, 0.9232, 0.4688, 0.9079, 0.5, 0.9079, 0.4688, 0.9232, 0.4375, 0.9232, 0.4375, 0.9079, 0.4688, 0.9079, 0.4375, 0.9232, 0.4062, 0.9232, 0.4062, 0.9079, 0.4375, 0.9079, 0.4062, 0.9232, 0.375, 0.9232, 0.375, 0.9079, 0.4062, 0.9079, 0.375, 0.9232, 0.3437, 0.9232, 0.3437, 0.9079, 0.375, 0.9079, 0.3437, 0.9232, 0.3125, 0.9232, 0.3125, 0.9079, 0.3437, 0.9079, 0.3125, 0.9232, 0.2812, 0.9232, 0.2812, 0.9079, 0.3125, 0.9079, 0.2812, 0.9232, 0.25, 0.9232, 0.25, 0.9079, 0.2812, 0.9079, 0.25, 0.9232, 0.2188, 0.9232, 0.2188, 0.9079, 0.25, 0.9079, 0.2188, 0.9232, 0.1875, 0.9232, 0.1875, 0.9079, 0.2188, 0.9079, 0.1875, 0.9232, 0.1562, 0.9232, 0.1562, 0.9079, 0.1875, 0.9079, 0.1562, 0.9232, 0.125, 0.9232, 0.125, 0.9079, 0.1562, 0.9079, 0.125, 0.9232, 0.09375, 0.9232, 0.09375, 0.9079, 0.125, 0.9079, 0.09375, 0.9232, 0.0625, 0.9232, 0.0625, 0.9079, 0.09375, 0.9079, 0.0625, 0.9232, 0.03125, 0.9232, 0.03125, 0.9079, 0.0625, 0.9079, 0.03125, 0.9232, 0.0, 0.9232, 0.0, 0.9079, 0.03125, 0.9079, 0.0625, 0.9232, 0.03125, 0.9232, 0.03125, 0.9232, 0.0625, 0.9232, 0.3125, 0.9516, 0.3438, 0.9516, 0.3438, 0.9516, 0.3125, 0.9516, 0.03125, 0.9079, 0.0625, 0.9079, 0.0625, 0.9079, 0.03125, 0.9079, 0.375, 0.967, 0.3438, 0.967, 0.3438, 0.967, 0.375, 0.967, 0.3438, 0.9516, 0.375, 0.9516, 0.375, 0.9516, 0.3438, 0.9516, 0.4062, 0.967, 0.375, 0.967, 0.375, 0.967, 0.4062, 0.967, 0.375, 0.9516, 0.4062, 0.9516, 0.4062, 0.9516, 0.375, 0.9516, 0.4375, 0.967, 0.4062, 0.967, 0.4062, 0.967, 0.4375, 0.967, 0.4062, 0.9516, 0.4375, 0.9516, 0.4375, 0.9516, 0.4062, 0.9516, 0.4688, 0.967, 0.4375, 0.967, 0.4375, 0.967, 0.4688, 0.967, 0.4375, 0.9516, 0.4688, 0.9516, 0.4688, 0.9516, 0.4375, 0.9516, 0.4688, 0.9232, 0.4375, 0.9232, 0.4375, 0.9232, 0.4688, 0.9232, 0.5, 0.967, 0.4688, 0.967, 0.4688, 0.967, 0.5, 0.967, 0.4375, 0.9079, 0.4688, 0.9079, 0.4688, 0.9079, 0.4375, 0.9079, 0.4688, 0.9516, 0.5, 0.9516, 0.5, 0.9516, 0.4688, 0.9516, 0.4375, 0.9232, 0.4062, 0.9232, 0.4062, 0.9232, 0.4375, 0.9232, 0.4062, 0.9079, 0.4375, 0.9079, 0.4375, 0.9079, 0.4062, 0.9079, 0.4062, 0.9232, 0.375, 0.9232, 0.375, 0.9232, 0.4062, 0.9232, 0.375, 0.9079, 0.4062, 0.9079, 0.4062, 0.9079, 0.375, 0.9079, 0.375, 0.9232, 0.3437, 0.9232, 0.3437, 0.9232, 0.375, 0.9232, 0.3437, 0.9079, 0.375, 0.9079, 0.375, 0.9079, 0.3437, 0.9079, 0.3437, 0.9232, 0.3125, 0.9232, 0.3125, 0.9232, 0.3437, 0.9232, 0.03125, 0.9516, 0.0625, 0.9516, 0.0625, 0.9516, 0.03125, 0.9516, 0.3125, 0.9079, 0.3437, 0.9079, 0.3437, 0.9079, 0.3125, 0.9079, 0.09375, 0.967, 0.0625, 0.967, 0.0625, 0.967, 0.09375, 0.967])
me_cylinder_002.materials.append(mat_material_003)
me_cylinder_002.update()

# ---- objects
ob_light = bpy.data.objects.new('Light', light_light)
ob_camera = bpy.data.objects.new('Camera', cam_camera)
ob_cylinder = bpy.data.objects.new('Cylinder', me_cylinder)
ob_cylinder_001 = bpy.data.objects.new('Cylinder.001', me_cylinder_002)

# ---- transforms, parenting, visibility, modifiers, constraints
ob_light.location = (4.076, 1.005, 5.904)
ob_light.rotation_euler = (0.6503, 0.05522, 1.866)
ob_light.lock_rotations_4d = False
ob_light.empty_display_type = 'ARROWS'
ob_light.color = (0.0, 0.0, 0.0, 0.0)
ob_light.lineart.crease_threshold = 0.0
ob_camera.location = (7.359, -6.926, 4.958)
ob_camera.rotation_euler = (1.109, 0.0, 0.8149)
ob_camera.lock_rotations_4d = False
ob_camera.empty_display_type = 'ARROWS'
ob_camera.color = (0.0, 0.0, 0.0, 0.0)
ob_camera.display_type = 'WIRE'
ob_camera.lineart.crease_threshold = 0.0
ob_cylinder.location = (0.0, 0.0, 1.907)
ob_cylinder.scale = (1.164, 1.0, 1.991)
_m = ob_cylinder.modifiers.new('Mirror', 'MIRROR')
_m.use_axis = (True, False, True)
_m.use_mirror_merge = False
_m.merge_threshold = 0.0
_m = ob_cylinder.modifiers.new('Subdivision', 'SUBSURF')
ob_cylinder_001.location = (0.0, 0.0, 1.907)
ob_cylinder_001.scale = (1.164, 1.0, 1.991)
_m = ob_cylinder_001.modifiers.new('Mirror', 'MIRROR')
_m.use_axis = (True, False, True)
_m.use_mirror_merge = False
_m.merge_threshold = 0.0
_m = ob_cylinder_001.modifiers.new('Subdivision', 'SUBSURF')
_m = ob_cylinder_001.modifiers.new('Smooth by Angle', 'NODES')
_m.node_group = ng_smooth_by_angle
_m.use_pin_to_last = True
_m.show_group_selector = False

# ---- collection membership
col_collection.objects.link(ob_light)
col_collection.objects.link(ob_camera)
col_collection.objects.link(ob_cylinder)
col_collection.objects.link(ob_cylinder_001)

# ---- scene / render settings (as saved in the file)
scene.camera = ob_camera
scene.frame_start = 1; scene.frame_end = 250; scene.frame_set(1)
scene.render.engine = 'BLENDER_EEVEE_NEXT'
bpy.context.view_layer.update()
